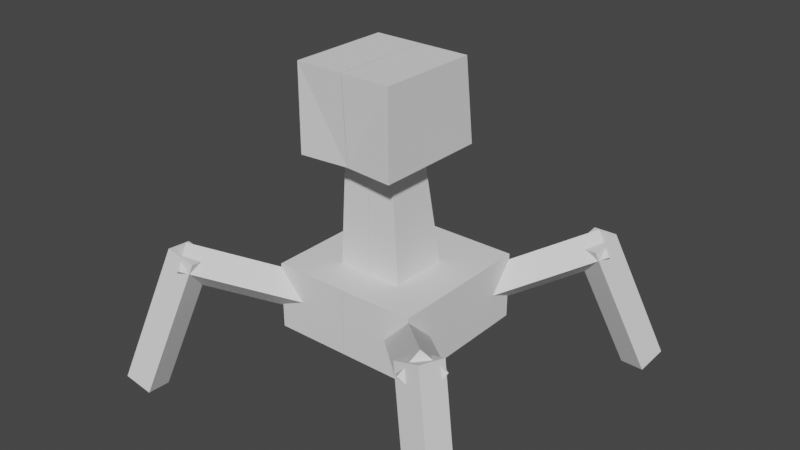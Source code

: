 # Source: creeper.blend  (saved by Blender 3.4.6; exported with 4.5.12 LTS)
import bpy
from mathutils import Matrix  # noqa: F401  (used for matrix-valued properties, if any)

bpy.ops.wm.read_factory_settings(use_empty=True)
scene = bpy.context.scene
scene.name = 'Scene'

# ---- collections
col_collection = bpy.data.collections.new('Collection'); scene.collection.children.link(col_collection)

# ---- world
world_world = bpy.data.worlds.new('World'); scene.world = world_world
world_world.use_nodes = True; world_world.node_tree.nodes.clear()
_N = world_world.node_tree.nodes; _L = world_world.node_tree.links
n0 = _N.new('ShaderNodeOutputWorld'); n0.name = 'World Output'; n0.location = (300, 300)
n1 = _N.new('ShaderNodeBackground'); n1.name = 'Background'; n1.location = (10, 300)
n1.inputs[0].default_value = (0.05088, 0.05088, 0.05088, 1.0)
_L.new(n1.outputs[0], n0.inputs[0])
n0.is_active_output = True
world_world.color = (0.05088, 0.05088, 0.05088)
world_world.use_sun_shadow = False
world_world.sun_shadow_jitter_overblur = 0.0

# ---- meshes
me_cube_001 = bpy.data.meshes.new('Cube.001')
me_cube_001.from_pydata([(-1.0, -1.0, -0.005453), (-1.0, -1.0, 0.8923), (-1.0, 1.0, -0.005453), (-1.0, 1.0, 0.8923), (0.0, 1.0, -0.005453), (0.0, 1.0, 0.8923), (0.0, -1.0, -0.005453), (0.0, -1.0, 0.8923), (-0.5014, -0.4965, -0.005453), (-0.3253, -0.4965, 2.741), (-0.5014, 0.4346, -0.005453), (-0.3253, 0.0405, 2.741), (0.0, 0.4346, -0.005453), (0.0, 0.0405, 2.741), (0.0, -0.4965, -0.005453), (0.0, -0.4965, 2.741), (-0.6551, -0.9113, 2.416), (-0.6551, -0.9113, 3.551), (-0.6551, 0.6073, 2.416), (-0.6551, 0.4626, 3.542), (-0.0004629, 0.6073, 2.416), (-0.0004629, 0.4626, 3.542), (-0.0004629, -0.849, 2.416), (-0.0004629, -0.9113, 3.551), (-0.2866, 0.7864, 0.2801), (-0.4039, 0.5022, 0.5096), (-1.721, 1.971, 1.014), (-1.838, 1.687, 1.243), (-0.5193, 0.6686, 0.01531), (-0.6367, 0.3844, 0.2448), (-1.954, 1.854, 0.7492), (-2.071, 1.569, 0.9787), (-1.594, 1.537, 0.9935), (-1.666, 1.887, 1.134), (-2.081, 2.172, -0.8394), (-2.153, 2.522, -0.6991), (-1.947, 1.44, 1.054), (-2.019, 1.79, 1.194), (-2.435, 2.075, -0.7789), (-2.507, 2.425, -0.6387), (-0.7279, -0.3227, 0.3331), (-0.4684, -0.4633, 0.5783), (-2.069, -1.653, 0.9895), (-1.809, -1.794, 1.235), (-0.6146, -0.5644, 0.07453), (-0.3551, -0.705, 0.3197), (-1.956, -1.895, 0.7309), (-1.696, -2.036, 0.9761), (-1.625, -1.563, 0.9951), (-1.988, -1.605, 1.114), (-2.19, -1.996, -0.8741), (-2.552, -2.038, -0.7549), (-1.562, -1.923, 1.059), (-1.924, -1.966, 1.179), (-2.126, -2.356, -0.8099), (-2.488, -2.399, -0.6906), (1.012, -1.0, -0.005453), (1.012, -1.0, 0.8923), (1.012, 1.0, -0.005453), (1.012, 1.0, 0.8923), (0.001136, 1.0, -0.005453), (0.001136, 1.0, 0.8923), (0.001136, -1.0, -0.005453), (0.001136, -1.0, 0.8923), (0.508, -0.4965, -0.005453), (0.33, -0.4965, 2.741), (0.508, 0.4346, -0.005453), (0.33, 0.0405, 2.741), (0.001136, 0.4346, -0.005453), (0.001136, 0.0405, 2.741), (0.001136, -0.4965, -0.005453), (0.001136, -0.4965, 2.741), (0.6634, -0.9113, 2.416), (0.6634, -0.9113, 3.551), (0.6634, 0.6073, 2.416), (0.6634, 0.4626, 3.542), (0.001604, 0.6073, 2.416), (0.001604, 0.4626, 3.542), (0.001604, -0.849, 2.416), (0.001604, -0.9113, 3.551), (0.2908, 0.7864, 0.2801), (0.4095, 0.5022, 0.5096), (1.741, 1.971, 1.014), (1.86, 1.687, 1.243), (0.5261, 0.6686, 0.01531), (0.6447, 0.3844, 0.2448), (1.976, 1.854, 0.7492), (2.095, 1.569, 0.9787), (1.612, 1.537, 0.9935), (1.685, 1.887, 1.134), (2.105, 2.172, -0.8394), (2.178, 2.522, -0.6991), (1.97, 1.44, 1.054), (2.043, 1.79, 1.194), (2.462, 2.075, -0.7789), (2.535, 2.425, -0.6387), (0.737, -0.3227, 0.3331), (0.4746, -0.4633, 0.5783), (2.093, -1.653, 0.9895), (1.83, -1.794, 1.235), (0.6225, -0.5644, 0.07453), (0.3601, -0.705, 0.3197), (1.978, -1.895, 0.7309), (1.716, -2.036, 0.9761), (1.644, -1.563, 0.9951), (2.011, -1.605, 1.114), (2.215, -1.996, -0.8741), (2.581, -2.038, -0.7549), (1.58, -1.923, 1.059), (1.946, -1.966, 1.179), (2.151, -2.356, -0.8099), (2.517, -2.399, -0.6906)], [], [(0, 1, 3, 2), (6, 7, 1, 0), (5, 3, 1, 7), (2, 4, 6, 0), (2, 3, 5, 4), (8, 9, 11, 10), (14, 15, 9, 8), (13, 11, 9, 15), (10, 12, 14, 8), (10, 11, 13, 12), (16, 17, 19, 18), (22, 23, 17, 16), (21, 19, 17, 23), (18, 20, 22, 16), (18, 19, 21, 20), (24, 26, 27, 25), (26, 30, 31, 27), (30, 28, 29, 31), (28, 24, 25, 29), (26, 24, 28, 30), (31, 29, 25, 27), (32, 34, 35, 33), (34, 38, 39, 35), (38, 36, 37, 39), (36, 32, 33, 37), (34, 32, 36, 38), (39, 37, 33, 35), (40, 42, 43, 41), (42, 46, 47, 43), (46, 44, 45, 47), (44, 40, 41, 45), (42, 40, 44, 46), (47, 45, 41, 43), (48, 50, 51, 49), (50, 54, 55, 51), (54, 52, 53, 55), (52, 48, 49, 53), (50, 48, 52, 54), (55, 53, 49, 51), (56, 58, 59, 57), (62, 56, 57, 63), (61, 63, 57, 59), (58, 56, 62, 60), (58, 60, 61, 59), (64, 66, 67, 65), (70, 64, 65, 71), (69, 71, 65, 67), (66, 64, 70, 68), (66, 68, 69, 67), (72, 74, 75, 73), (78, 72, 73, 79), (77, 79, 73, 75), (74, 72, 78, 76), (74, 76, 77, 75), (80, 81, 83, 82), (82, 83, 87, 86), (86, 87, 85, 84), (84, 85, 81, 80), (82, 86, 84, 80), (87, 83, 81, 85), (88, 89, 91, 90), (90, 91, 95, 94), (94, 95, 93, 92), (92, 93, 89, 88), (90, 94, 92, 88), (95, 91, 89, 93), (96, 97, 99, 98), (98, 99, 103, 102), (102, 103, 101, 100), (100, 101, 97, 96), (98, 102, 100, 96), (103, 99, 97, 101), (104, 105, 107, 106), (106, 107, 111, 110), (110, 111, 109, 108), (108, 109, 105, 104), (106, 110, 108, 104), (111, 107, 105, 109)])
_uv = me_cube_001.uv_layers.new(name='UVMap')
_uv.uv.foreach_set('vector', [0.375, 0.0, 0.625, 0.0, 0.625, 0.25, 0.375, 0.25, 0.375, 0.875, 0.625, 0.875, 0.625, 1.0, 0.375, 1.0, 0.75, 0.5, 0.875, 0.5, 0.875, 0.75, 0.75, 0.75, 0.125, 0.5, 0.25, 0.5, 0.25, 0.75, 0.125, 0.75, 0.375, 0.25, 0.625, 0.25, 0.625, 0.375, 0.375, 0.375, 0.375, 0.0, 0.625, 0.0, 0.625, 0.25, 0.375, 0.25, 0.375, 0.875, 0.625, 0.875, 0.625, 1.0, 0.375, 1.0, 0.75, 0.5, 0.875, 0.5, 0.875, 0.75, 0.75, 0.75, 0.125, 0.5, 0.25, 0.5, 0.25, 0.75, 0.125, 0.75, 0.375, 0.25, 0.625, 0.25, 0.625, 0.375, 0.375, 0.375, 0.375, 0.0, 0.625, 0.0, 0.625, 0.25, 0.375, 0.25, 0.375, 0.875, 0.625, 0.875, 0.625, 1.0, 0.375, 1.0, 0.75, 0.5, 0.875, 0.5, 0.875, 0.75, 0.75, 0.75, 0.125, 0.5, 0.25, 0.5, 0.25, 0.75, 0.125, 0.75, 0.375, 0.25, 0.625, 0.25, 0.625, 0.375, 0.375, 0.375, 0.375, 0.0, 0.375, 0.25, 0.625, 0.25, 0.625, 0.0, 0.375, 0.25, 0.375, 0.5, 0.625, 0.5, 0.625, 0.25, 0.375, 0.5, 0.375, 0.75, 0.625, 0.75, 0.625, 0.5, 0.375, 0.75, 0.375, 1.0, 0.625, 1.0, 0.625, 0.75, 0.125, 0.5, 0.125, 0.75, 0.375, 0.75, 0.375, 0.5, 0.625, 0.5, 0.625, 0.75, 0.875, 0.75, 0.875, 0.5, 0.375, 0.0, 0.375, 0.25, 0.625, 0.25, 0.625, 0.0, 0.375, 0.25, 0.375, 0.5, 0.625, 0.5, 0.625, 0.25, 0.375, 0.5, 0.375, 0.75, 0.625, 0.75, 0.625, 0.5, 0.375, 0.75, 0.375, 1.0, 0.625, 1.0, 0.625, 0.75, 0.125, 0.5, 0.125, 0.75, 0.375, 0.75, 0.375, 0.5, 0.625, 0.5, 0.625, 0.75, 0.875, 0.75, 0.875, 0.5, 0.375, 0.0, 0.375, 0.25, 0.625, 0.25, 0.625, 0.0, 0.375, 0.25, 0.375, 0.5, 0.625, 0.5, 0.625, 0.25, 0.375, 0.5, 0.375, 0.75, 0.625, 0.75, 0.625, 0.5, 0.375, 0.75, 0.375, 1.0, 0.625, 1.0, 0.625, 0.75, 0.125, 0.5, 0.125, 0.75, 0.375, 0.75, 0.375, 0.5, 0.625, 0.5, 0.625, 0.75, 0.875, 0.75, 0.875, 0.5, 0.375, 0.0, 0.375, 0.25, 0.625, 0.25, 0.625, 0.0, 0.375, 0.25, 0.375, 0.5, 0.625, 0.5, 0.625, 0.25, 0.375, 0.5, 0.375, 0.75, 0.625, 0.75, 0.625, 0.5, 0.375, 0.75, 0.375, 1.0, 0.625, 1.0, 0.625, 0.75, 0.125, 0.5, 0.125, 0.75, 0.375, 0.75, 0.375, 0.5, 0.625, 0.5, 0.625, 0.75, 0.875, 0.75, 0.875, 0.5, 0.375, 0.0, 0.375, 0.25, 0.625, 0.25, 0.625, 0.0, 0.375, 0.875, 0.375, 1.0, 0.625, 1.0, 0.625, 0.875, 0.75, 0.5, 0.75, 0.75, 0.875, 0.75, 0.875, 0.5, 0.125, 0.5, 0.125, 0.75, 0.25, 0.75, 0.25, 0.5, 0.375, 0.25, 0.375, 0.375, 0.625, 0.375, 0.625, 0.25, 0.375, 0.0, 0.375, 0.25, 0.625, 0.25, 0.625, 0.0, 0.375, 0.875, 0.375, 1.0, 0.625, 1.0, 0.625, 0.875, 0.75, 0.5, 0.75, 0.75, 0.875, 0.75, 0.875, 0.5, 0.125, 0.5, 0.125, 0.75, 0.25, 0.75, 0.25, 0.5, 0.375, 0.25, 0.375, 0.375, 0.625, 0.375, 0.625, 0.25, 0.375, 0.0, 0.375, 0.25, 0.625, 0.25, 0.625, 0.0, 0.375, 0.875, 0.375, 1.0, 0.625, 1.0, 0.625, 0.875, 0.75, 0.5, 0.75, 0.75, 0.875, 0.75, 0.875, 0.5, 0.125, 0.5, 0.125, 0.75, 0.25, 0.75, 0.25, 0.5, 0.375, 0.25, 0.375, 0.375, 0.625, 0.375, 0.625, 0.25, 0.375, 0.0, 0.625, 0.0, 0.625, 0.25, 0.375, 0.25, 0.375, 0.25, 0.625, 0.25, 0.625, 0.5, 0.375, 0.5, 0.375, 0.5, 0.625, 0.5, 0.625, 0.75, 0.375, 0.75, 0.375, 0.75, 0.625, 0.75, 0.625, 1.0, 0.375, 1.0, 0.125, 0.5, 0.375, 0.5, 0.375, 0.75, 0.125, 0.75, 0.625, 0.5, 0.875, 0.5, 0.875, 0.75, 0.625, 0.75, 0.375, 0.0, 0.625, 0.0, 0.625, 0.25, 0.375, 0.25, 0.375, 0.25, 0.625, 0.25, 0.625, 0.5, 0.375, 0.5, 0.375, 0.5, 0.625, 0.5, 0.625, 0.75, 0.375, 0.75, 0.375, 0.75, 0.625, 0.75, 0.625, 1.0, 0.375, 1.0, 0.125, 0.5, 0.375, 0.5, 0.375, 0.75, 0.125, 0.75, 0.625, 0.5, 0.875, 0.5, 0.875, 0.75, 0.625, 0.75, 0.375, 0.0, 0.625, 0.0, 0.625, 0.25, 0.375, 0.25, 0.375, 0.25, 0.625, 0.25, 0.625, 0.5, 0.375, 0.5, 0.375, 0.5, 0.625, 0.5, 0.625, 0.75, 0.375, 0.75, 0.375, 0.75, 0.625, 0.75, 0.625, 1.0, 0.375, 1.0, 0.125, 0.5, 0.375, 0.5, 0.375, 0.75, 0.125, 0.75, 0.625, 0.5, 0.875, 0.5, 0.875, 0.75, 0.625, 0.75, 0.375, 0.0, 0.625, 0.0, 0.625, 0.25, 0.375, 0.25, 0.375, 0.25, 0.625, 0.25, 0.625, 0.5, 0.375, 0.5, 0.375, 0.5, 0.625, 0.5, 0.625, 0.75, 0.375, 0.75, 0.375, 0.75, 0.625, 0.75, 0.625, 1.0, 0.375, 1.0, 0.125, 0.5, 0.375, 0.5, 0.375, 0.75, 0.125, 0.75, 0.625, 0.5, 0.875, 0.5, 0.875, 0.75, 0.625, 0.75])
me_cube_001.update()
arm_armature = bpy.data.armatures.new('Armature')  # bones are not reproduced

# ---- objects
ob_cube = bpy.data.objects.new('Cube', me_cube_001)
ob_armature = bpy.data.objects.new('Armature', arm_armature)

# ---- transforms, parenting, visibility, modifiers, constraints
ob_cube.parent = ob_armature
ob_cube.matrix_parent_inverse = Matrix(((1.0, -0.0, 0.0, -0.0), (-0.0, 1.0, -0.0, 0.0), (0.0, -0.0, 1.0, 0.6844), (-0.0, 0.0, -0.0, 1.0)))
ob_cube.location = (0.0, 0.0, 0.0)
_vg = ob_cube.vertex_groups.new(name='Bone.001')
for _i, _w in zip([8, 9, 10, 11, 12, 13, 14, 15, 64, 65, 66, 67, 68, 69, 70, 71], [1.0, 1.0, 1.0, 1.0, 1.0, 1.0, 1.0, 1.0, 1.0, 1.0, 1.0, 1.0, 1.0, 1.0, 1.0, 1.0]): _vg.add([_i], _w, 'REPLACE')
_vg = ob_cube.vertex_groups.new(name='Bone_L')
for _i, _w in zip([24, 25, 28, 29, 80, 81, 84, 85], [0.3544, 0.0875, 0.3035, 0.1586, 0.3544, 0.0875, 0.3035, 0.1586]): _vg.add([_i], _w, 'REPLACE')
_vg = ob_cube.vertex_groups.new(name='Bone_L.002')
for _i, _w in zip([80, 81, 82, 83, 84, 85, 87, 88, 89, 92, 93], [0.96, 0.9615, 0.08447, 0.11, 0.9603, 0.9588, 0.08412, 0.989, 0.9073, 0.9082, 0.881]): _vg.add([_i], _w, 'REPLACE')
_vg = ob_cube.vertex_groups.new(name='Bone_L.004')
for _i, _w in zip([80, 81, 82, 83, 84, 85, 86, 87, 89, 90, 91, 92, 93, 94, 95], [0.03, 0.02691, 0.9155, 0.89, 0.02936, 0.0324, 0.9937, 0.9159, 0.09265, 0.9912, 0.9921, 0.09183, 0.119, 0.9905, 0.9895]): _vg.add([_i], _w, 'REPLACE')
_vg = ob_cube.vertex_groups.new(name='Bone_R')
for _i, _w in zip([24, 25, 26, 27, 28, 29, 31, 32, 33, 34, 35, 36, 37, 38, 39, 40, 41, 43, 44, 45, 80, 81, 82, 83, 84, 85, 87, 88, 89, 90, 91, 92, 93, 94, 95, 96, 97, 99, 100, 101], [0.4996, 0.8248, 0.06143, 0.08949, 0.4656, 0.5318, 0.06351, 0.02722, 0.0544, 0.004366, 0.005869, 0.09379, 0.07211, 0.008245, 0.005924, 0.3404, 0.1556, 0.0006189, 0.2203, 0.1575, 0.4996, 0.8248, 0.06143, 0.08949, 0.4656, 0.5318, 0.06351, 0.02722, 0.0544, 0.004366, 0.005869, 0.09379, 0.07211, 0.008245, 0.005924, 0.3404, 0.1556, 0.0006189, 0.2203, 0.1575]): _vg.add([_i], _w, 'REPLACE')
_vg = ob_cube.vertex_groups.new(name='Bone_R.002')
for _i, _w in zip([24, 25, 26, 27, 28, 29, 31, 32, 33, 36, 37], [0.9585, 0.9603, 0.08216, 0.1086, 0.9593, 0.9582, 0.08401, 0.988, 0.9069, 0.9088, 0.8817]): _vg.add([_i], _w, 'REPLACE')
_vg = ob_cube.vertex_groups.new(name='Bone_R.004')
for _i, _w in zip([24, 25, 26, 27, 28, 29, 30, 31, 33, 34, 35, 36, 37, 38, 39], [0.03292, 0.0294, 0.9178, 0.8914, 0.03135, 0.03365, 0.995, 0.916, 0.09309, 0.9901, 0.9917, 0.09116, 0.1183, 0.991, 0.9906]): _vg.add([_i], _w, 'REPLACE')
_vg = ob_cube.vertex_groups.new(name='Bone_L.001')
for _i, _w in zip([40, 41, 44, 45, 96, 97, 100, 101], [0.1051, 0.1121, 0.1542, 0.2485, 0.1051, 0.1121, 0.1542, 0.2485]): _vg.add([_i], _w, 'REPLACE')
_vg = ob_cube.vertex_groups.new(name='Bone_L.005')
for _i, _w in zip([96, 97, 98, 99, 100, 101, 103, 104, 105, 108, 109], [0.9723, 0.9751, 0.08808, 0.1162, 0.9723, 0.9733, 0.09215, 0.9955, 0.9124, 0.9158, 0.8873]): _vg.add([_i], _w, 'REPLACE')
_vg = ob_cube.vertex_groups.new(name='Bone_L.006')
for _i, _w in zip([96, 98, 99, 100, 101, 102, 103, 105, 106, 107, 108, 109, 110, 111], [0.005346, 0.9119, 0.8838, 0.005427, 0.003461, 0.9886, 0.9079, 0.0876, 0.9928, 0.9898, 0.08423, 0.1127, 0.9924, 0.9886]): _vg.add([_i], _w, 'REPLACE')
_vg = ob_cube.vertex_groups.new(name='Bone_R.001')
for _i, _w in zip([24, 25, 28, 29, 40, 41, 42, 43, 44, 45, 47, 49, 52, 53, 80, 81, 84, 85, 96, 97, 98, 99, 100, 101, 103, 105, 108, 109], [0.0763, 0.05433, 0.1401, 0.237, 0.3588, 0.5892, 0.03559, 0.05859, 0.3277, 0.3873, 0.03649, 0.01258, 0.06905, 0.04692, 0.0763, 0.05433, 0.1401, 0.237, 0.3588, 0.5892, 0.03559, 0.05859, 0.3277, 0.3873, 0.03649, 0.01258, 0.06905, 0.04692]): _vg.add([_i], _w, 'REPLACE')
_vg = ob_cube.vertex_groups.new(name='Bone_R.005')
for _i, _w in zip([40, 41, 42, 43, 44, 45, 47, 48, 49, 52, 53], [0.9719, 0.9742, 0.0853, 0.1121, 0.9716, 0.9719, 0.08719, 0.9959, 0.9142, 0.9161, 0.8888]): _vg.add([_i], _w, 'REPLACE')
_vg = ob_cube.vertex_groups.new(name='Bone_R.006')
for _i, _w in zip([40, 41, 42, 43, 44, 45, 46, 47, 49, 50, 51, 52, 53, 54, 55], [0.006251, 0.001639, 0.9147, 0.8879, 0.006704, 0.006117, 0.9927, 0.9128, 0.08578, 0.9922, 0.991, 0.08387, 0.1112, 0.9916, 0.9892]): _vg.add([_i], _w, 'REPLACE')
_m = ob_cube.modifiers.new('Armature', 'ARMATURE')
_m.object = ob_armature
ob_armature.location = (0.0, 0.0, -0.6844)
ob_armature.show_in_front = True

# ---- collection membership
col_collection.objects.link(ob_cube)
col_collection.objects.link(ob_armature)

# ---- scene / render settings (as saved in the file)
scene.frame_start = 1; scene.frame_end = 250; scene.frame_set(0)
scene.render.engine = 'BLENDER_EEVEE_NEXT'
scene.cycles.sampling_pattern = 'TABULATED_SOBOL'
scene.cycles.use_light_tree = False
scene.view_settings.view_transform = 'Filmic'
bpy.context.view_layer.update()

# ---- added for rendering (the .blend has no active camera and no usable light): camera, sun
cam_auto = bpy.data.cameras.new('AutoCamera')
cam_auto.lens = 50.0
cam_auto.sensor_width = 36.0
cam_auto.clip_end = 1000.0
ob_auto_camera = bpy.data.objects.new('AutoCamera', cam_auto)
scene.collection.objects.link(ob_auto_camera)
ob_auto_camera.location = (7.7644, -9.23787, 7.53798)
ob_auto_camera.rotation_euler = (1.09748, -7.21219e-08, 0.694738)
scene.camera = ob_auto_camera
light_auto_sun = bpy.data.lights.new('AutoSun', 'SUN')
light_auto_sun.energy = 3.0
light_auto_sun.angle = 0.0523599
ob_auto_sun = bpy.data.objects.new('AutoSun', light_auto_sun)
scene.collection.objects.link(ob_auto_sun)
ob_auto_sun.rotation_euler = (0.872665, 0.174533, 0.523599)
bpy.context.view_layer.update()
